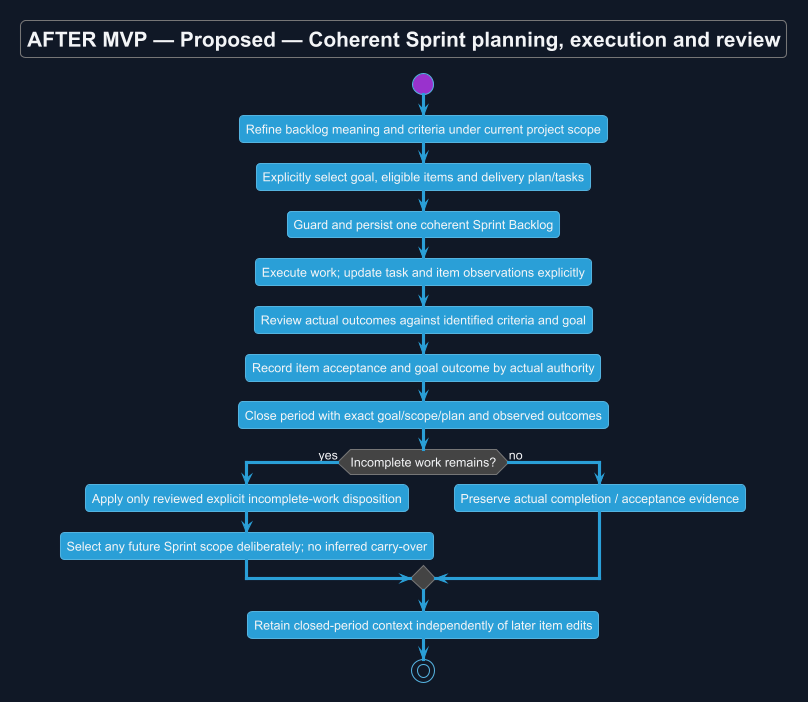

The diagram above was rendered by PlantUML. Its source (embedded in the PNG):
@startuml
!theme cyborg
skinparam backgroundColor #111827
skinparam defaultFontColor #F3F4F6
title AFTER MVP — Proposed — Coherent Sprint planning, execution and review
skinparam backgroundColor #111827
skinparam shadowing false
skinparam defaultFontName Arial

start
:Refine backlog meaning and criteria under current project scope;
:Explicitly select goal, eligible items and delivery plan/tasks;
:Guard and persist one coherent Sprint Backlog;
:Execute work; update task and item observations explicitly;
:Review actual outcomes against identified criteria and goal;
:Record item acceptance and goal outcome by actual authority;
:Close period with exact goal/scope/plan and observed outcomes;
if (Incomplete work remains?) then (yes)
 :Apply only reviewed explicit incomplete-work disposition;
 :Select any future Sprint scope deliberately; no inferred carry-over;
else (no)
 :Preserve actual completion / acceptance evidence;
endif
:Retain closed-period context independently of later item edits;
stop

@enduml